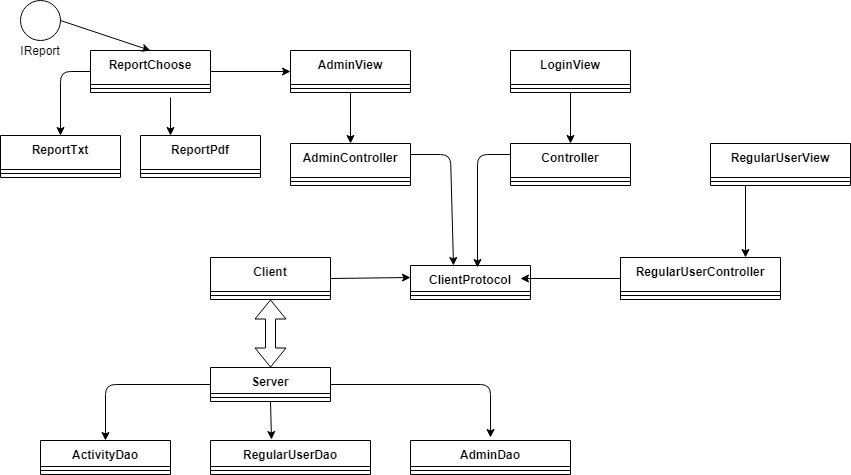

The diagram above was exported from draw.io. Its source (the exported page's mxGraphModel, read from the mxfile embedded in the PNG):
<mxGraphModel dx="1394" dy="747" grid="1" gridSize="10" guides="1" tooltips="1" connect="1" arrows="1" fold="1" page="1" pageScale="1" pageWidth="1654" pageHeight="2336" math="0" shadow="0">
  <root>
    <mxCell id="0" />
    <mxCell id="1" parent="0" />
    <mxCell id="gcxgM5kWNbblvHuXN-_Z-1" value="Client" style="swimlane;fontStyle=1;align=center;verticalAlign=top;childLayout=stackLayout;horizontal=1;startSize=34;horizontalStack=0;resizeParent=1;resizeParentMax=0;resizeLast=0;collapsible=1;marginBottom=0;" vertex="1" parent="1">
      <mxGeometry x="240" y="260" width="120" height="42" as="geometry" />
    </mxCell>
    <mxCell id="gcxgM5kWNbblvHuXN-_Z-3" value="" style="line;strokeWidth=1;fillColor=none;align=left;verticalAlign=middle;spacingTop=-1;spacingLeft=3;spacingRight=3;rotatable=0;labelPosition=right;points=[];portConstraint=eastwest;" vertex="1" parent="gcxgM5kWNbblvHuXN-_Z-1">
      <mxGeometry y="34" width="120" height="8" as="geometry" />
    </mxCell>
    <mxCell id="gcxgM5kWNbblvHuXN-_Z-6" value="Server" style="swimlane;fontStyle=1;align=center;verticalAlign=top;childLayout=stackLayout;horizontal=1;startSize=26;horizontalStack=0;resizeParent=1;resizeParentMax=0;resizeLast=0;collapsible=1;marginBottom=0;" vertex="1" parent="1">
      <mxGeometry x="240" y="370" width="120" height="34" as="geometry" />
    </mxCell>
    <mxCell id="gcxgM5kWNbblvHuXN-_Z-8" value="" style="line;strokeWidth=1;fillColor=none;align=left;verticalAlign=middle;spacingTop=-1;spacingLeft=3;spacingRight=3;rotatable=0;labelPosition=right;points=[];portConstraint=eastwest;" vertex="1" parent="gcxgM5kWNbblvHuXN-_Z-6">
      <mxGeometry y="26" width="120" height="8" as="geometry" />
    </mxCell>
    <mxCell id="gcxgM5kWNbblvHuXN-_Z-11" value="" style="shape=flexArrow;endArrow=classic;startArrow=classic;html=1;exitX=0.5;exitY=0;exitDx=0;exitDy=0;entryX=0.5;entryY=1;entryDx=0;entryDy=0;" edge="1" parent="1" source="gcxgM5kWNbblvHuXN-_Z-6" target="gcxgM5kWNbblvHuXN-_Z-1">
      <mxGeometry width="50" height="50" relative="1" as="geometry">
        <mxPoint x="275" y="350" as="sourcePoint" />
        <mxPoint x="325" y="300" as="targetPoint" />
      </mxGeometry>
    </mxCell>
    <mxCell id="gcxgM5kWNbblvHuXN-_Z-12" value="ActivityDao" style="swimlane;fontStyle=1;align=center;verticalAlign=top;childLayout=stackLayout;horizontal=1;startSize=26;horizontalStack=0;resizeParent=1;resizeParentMax=0;resizeLast=0;collapsible=1;marginBottom=0;" vertex="1" parent="1">
      <mxGeometry x="70" y="443" width="130" height="34" as="geometry" />
    </mxCell>
    <mxCell id="gcxgM5kWNbblvHuXN-_Z-14" value="" style="line;strokeWidth=1;fillColor=none;align=left;verticalAlign=middle;spacingTop=-1;spacingLeft=3;spacingRight=3;rotatable=0;labelPosition=right;points=[];portConstraint=eastwest;" vertex="1" parent="gcxgM5kWNbblvHuXN-_Z-12">
      <mxGeometry y="26" width="130" height="8" as="geometry" />
    </mxCell>
    <mxCell id="gcxgM5kWNbblvHuXN-_Z-17" value="AdminDao" style="swimlane;fontStyle=1;align=center;verticalAlign=top;childLayout=stackLayout;horizontal=1;startSize=26;horizontalStack=0;resizeParent=1;resizeParentMax=0;resizeLast=0;collapsible=1;marginBottom=0;" vertex="1" parent="1">
      <mxGeometry x="440" y="443" width="160" height="34" as="geometry" />
    </mxCell>
    <mxCell id="gcxgM5kWNbblvHuXN-_Z-18" value="" style="line;strokeWidth=1;fillColor=none;align=left;verticalAlign=middle;spacingTop=-1;spacingLeft=3;spacingRight=3;rotatable=0;labelPosition=right;points=[];portConstraint=eastwest;" vertex="1" parent="gcxgM5kWNbblvHuXN-_Z-17">
      <mxGeometry y="26" width="160" height="8" as="geometry" />
    </mxCell>
    <mxCell id="gcxgM5kWNbblvHuXN-_Z-23" value="RegularUserDao" style="swimlane;fontStyle=1;align=center;verticalAlign=top;childLayout=stackLayout;horizontal=1;startSize=26;horizontalStack=0;resizeParent=1;resizeParentMax=0;resizeLast=0;collapsible=1;marginBottom=0;" vertex="1" parent="1">
      <mxGeometry x="240" y="443" width="160" height="34" as="geometry" />
    </mxCell>
    <mxCell id="gcxgM5kWNbblvHuXN-_Z-24" value="" style="line;strokeWidth=1;fillColor=none;align=left;verticalAlign=middle;spacingTop=-1;spacingLeft=3;spacingRight=3;rotatable=0;labelPosition=right;points=[];portConstraint=eastwest;" vertex="1" parent="gcxgM5kWNbblvHuXN-_Z-23">
      <mxGeometry y="26" width="160" height="8" as="geometry" />
    </mxCell>
    <mxCell id="gcxgM5kWNbblvHuXN-_Z-26" value="" style="endArrow=classic;html=1;exitX=0.5;exitY=1;exitDx=0;exitDy=0;" edge="1" parent="1" source="gcxgM5kWNbblvHuXN-_Z-6">
      <mxGeometry width="50" height="50" relative="1" as="geometry">
        <mxPoint x="70" y="550" as="sourcePoint" />
        <mxPoint x="301" y="442" as="targetPoint" />
      </mxGeometry>
    </mxCell>
    <mxCell id="gcxgM5kWNbblvHuXN-_Z-27" value="" style="endArrow=classic;html=1;exitX=1;exitY=0.5;exitDx=0;exitDy=0;" edge="1" parent="1" source="gcxgM5kWNbblvHuXN-_Z-6">
      <mxGeometry width="50" height="50" relative="1" as="geometry">
        <mxPoint x="70" y="550" as="sourcePoint" />
        <mxPoint x="520" y="440" as="targetPoint" />
        <Array as="points">
          <mxPoint x="520" y="387" />
        </Array>
      </mxGeometry>
    </mxCell>
    <mxCell id="gcxgM5kWNbblvHuXN-_Z-28" value="" style="endArrow=classic;html=1;exitX=0;exitY=0.5;exitDx=0;exitDy=0;entryX=0.5;entryY=0;entryDx=0;entryDy=0;" edge="1" parent="1" source="gcxgM5kWNbblvHuXN-_Z-6" target="gcxgM5kWNbblvHuXN-_Z-12">
      <mxGeometry width="50" height="50" relative="1" as="geometry">
        <mxPoint x="70" y="550" as="sourcePoint" />
        <mxPoint x="120" y="500" as="targetPoint" />
        <Array as="points">
          <mxPoint x="135" y="387" />
        </Array>
      </mxGeometry>
    </mxCell>
    <mxCell id="gcxgM5kWNbblvHuXN-_Z-29" value="ClientProtocol" style="swimlane;fontStyle=1;align=center;verticalAlign=top;childLayout=stackLayout;horizontal=1;startSize=26;horizontalStack=0;resizeParent=1;resizeParentMax=0;resizeLast=0;collapsible=1;marginBottom=0;" vertex="1" parent="1">
      <mxGeometry x="440" y="268" width="120" height="34" as="geometry" />
    </mxCell>
    <mxCell id="gcxgM5kWNbblvHuXN-_Z-30" value="" style="line;strokeWidth=1;fillColor=none;align=left;verticalAlign=middle;spacingTop=-1;spacingLeft=3;spacingRight=3;rotatable=0;labelPosition=right;points=[];portConstraint=eastwest;" vertex="1" parent="gcxgM5kWNbblvHuXN-_Z-29">
      <mxGeometry y="26" width="120" height="8" as="geometry" />
    </mxCell>
    <mxCell id="gcxgM5kWNbblvHuXN-_Z-32" value="" style="endArrow=classic;html=1;exitX=1;exitY=0.5;exitDx=0;exitDy=0;entryX=0;entryY=0.353;entryDx=0;entryDy=0;entryPerimeter=0;" edge="1" parent="1" source="gcxgM5kWNbblvHuXN-_Z-1" target="gcxgM5kWNbblvHuXN-_Z-29">
      <mxGeometry width="50" height="50" relative="1" as="geometry">
        <mxPoint x="70" y="550" as="sourcePoint" />
        <mxPoint x="120" y="500" as="targetPoint" />
      </mxGeometry>
    </mxCell>
    <mxCell id="gcxgM5kWNbblvHuXN-_Z-33" value="RegularUserController" style="swimlane;fontStyle=1;align=center;verticalAlign=top;childLayout=stackLayout;horizontal=1;startSize=34;horizontalStack=0;resizeParent=1;resizeParentMax=0;resizeLast=0;collapsible=1;marginBottom=0;" vertex="1" parent="1">
      <mxGeometry x="650" y="260" width="160" height="42" as="geometry" />
    </mxCell>
    <mxCell id="gcxgM5kWNbblvHuXN-_Z-34" value="" style="line;strokeWidth=1;fillColor=none;align=left;verticalAlign=middle;spacingTop=-1;spacingLeft=3;spacingRight=3;rotatable=0;labelPosition=right;points=[];portConstraint=eastwest;" vertex="1" parent="gcxgM5kWNbblvHuXN-_Z-33">
      <mxGeometry y="34" width="160" height="8" as="geometry" />
    </mxCell>
    <mxCell id="gcxgM5kWNbblvHuXN-_Z-35" value="Controller" style="swimlane;fontStyle=1;align=center;verticalAlign=top;childLayout=stackLayout;horizontal=1;startSize=34;horizontalStack=0;resizeParent=1;resizeParentMax=0;resizeLast=0;collapsible=1;marginBottom=0;" vertex="1" parent="1">
      <mxGeometry x="540" y="146" width="120" height="42" as="geometry" />
    </mxCell>
    <mxCell id="gcxgM5kWNbblvHuXN-_Z-36" value="" style="line;strokeWidth=1;fillColor=none;align=left;verticalAlign=middle;spacingTop=-1;spacingLeft=3;spacingRight=3;rotatable=0;labelPosition=right;points=[];portConstraint=eastwest;" vertex="1" parent="gcxgM5kWNbblvHuXN-_Z-35">
      <mxGeometry y="34" width="120" height="8" as="geometry" />
    </mxCell>
    <mxCell id="gcxgM5kWNbblvHuXN-_Z-37" value="AdminController" style="swimlane;fontStyle=1;align=center;verticalAlign=top;childLayout=stackLayout;horizontal=1;startSize=34;horizontalStack=0;resizeParent=1;resizeParentMax=0;resizeLast=0;collapsible=1;marginBottom=0;" vertex="1" parent="1">
      <mxGeometry x="320" y="146" width="120" height="42" as="geometry" />
    </mxCell>
    <mxCell id="gcxgM5kWNbblvHuXN-_Z-38" value="" style="line;strokeWidth=1;fillColor=none;align=left;verticalAlign=middle;spacingTop=-1;spacingLeft=3;spacingRight=3;rotatable=0;labelPosition=right;points=[];portConstraint=eastwest;" vertex="1" parent="gcxgM5kWNbblvHuXN-_Z-37">
      <mxGeometry y="34" width="120" height="8" as="geometry" />
    </mxCell>
    <mxCell id="gcxgM5kWNbblvHuXN-_Z-40" value="" style="endArrow=classic;html=1;exitX=1;exitY=0.25;exitDx=0;exitDy=0;" edge="1" parent="1" source="gcxgM5kWNbblvHuXN-_Z-37">
      <mxGeometry width="50" height="50" relative="1" as="geometry">
        <mxPoint x="70" y="550" as="sourcePoint" />
        <mxPoint x="483" y="268" as="targetPoint" />
        <Array as="points">
          <mxPoint x="480" y="157" />
        </Array>
      </mxGeometry>
    </mxCell>
    <mxCell id="gcxgM5kWNbblvHuXN-_Z-41" value="" style="endArrow=classic;html=1;exitX=0;exitY=0.25;exitDx=0;exitDy=0;" edge="1" parent="1" source="gcxgM5kWNbblvHuXN-_Z-35">
      <mxGeometry width="50" height="50" relative="1" as="geometry">
        <mxPoint x="70" y="550" as="sourcePoint" />
        <mxPoint x="507" y="270" as="targetPoint" />
        <Array as="points">
          <mxPoint x="507" y="157" />
        </Array>
      </mxGeometry>
    </mxCell>
    <mxCell id="gcxgM5kWNbblvHuXN-_Z-42" value="" style="endArrow=classic;html=1;exitX=0;exitY=0.5;exitDx=0;exitDy=0;entryX=0.917;entryY=0.382;entryDx=0;entryDy=0;entryPerimeter=0;" edge="1" parent="1" source="gcxgM5kWNbblvHuXN-_Z-33" target="gcxgM5kWNbblvHuXN-_Z-29">
      <mxGeometry width="50" height="50" relative="1" as="geometry">
        <mxPoint x="70" y="550" as="sourcePoint" />
        <mxPoint x="120" y="500" as="targetPoint" />
      </mxGeometry>
    </mxCell>
    <mxCell id="gcxgM5kWNbblvHuXN-_Z-44" value="AdminView" style="swimlane;fontStyle=1;align=center;verticalAlign=top;childLayout=stackLayout;horizontal=1;startSize=34;horizontalStack=0;resizeParent=1;resizeParentMax=0;resizeLast=0;collapsible=1;marginBottom=0;" vertex="1" parent="1">
      <mxGeometry x="320" y="53" width="120" height="42" as="geometry" />
    </mxCell>
    <mxCell id="gcxgM5kWNbblvHuXN-_Z-45" value="" style="line;strokeWidth=1;fillColor=none;align=left;verticalAlign=middle;spacingTop=-1;spacingLeft=3;spacingRight=3;rotatable=0;labelPosition=right;points=[];portConstraint=eastwest;" vertex="1" parent="gcxgM5kWNbblvHuXN-_Z-44">
      <mxGeometry y="34" width="120" height="8" as="geometry" />
    </mxCell>
    <mxCell id="gcxgM5kWNbblvHuXN-_Z-46" value="LoginView" style="swimlane;fontStyle=1;align=center;verticalAlign=top;childLayout=stackLayout;horizontal=1;startSize=34;horizontalStack=0;resizeParent=1;resizeParentMax=0;resizeLast=0;collapsible=1;marginBottom=0;" vertex="1" parent="1">
      <mxGeometry x="540" y="53" width="120" height="42" as="geometry" />
    </mxCell>
    <mxCell id="gcxgM5kWNbblvHuXN-_Z-47" value="" style="line;strokeWidth=1;fillColor=none;align=left;verticalAlign=middle;spacingTop=-1;spacingLeft=3;spacingRight=3;rotatable=0;labelPosition=right;points=[];portConstraint=eastwest;" vertex="1" parent="gcxgM5kWNbblvHuXN-_Z-46">
      <mxGeometry y="34" width="120" height="8" as="geometry" />
    </mxCell>
    <mxCell id="gcxgM5kWNbblvHuXN-_Z-48" value="RegularUserView" style="swimlane;fontStyle=1;align=center;verticalAlign=top;childLayout=stackLayout;horizontal=1;startSize=34;horizontalStack=0;resizeParent=1;resizeParentMax=0;resizeLast=0;collapsible=1;marginBottom=0;" vertex="1" parent="1">
      <mxGeometry x="740" y="146" width="140" height="42" as="geometry" />
    </mxCell>
    <mxCell id="gcxgM5kWNbblvHuXN-_Z-49" value="" style="line;strokeWidth=1;fillColor=none;align=left;verticalAlign=middle;spacingTop=-1;spacingLeft=3;spacingRight=3;rotatable=0;labelPosition=right;points=[];portConstraint=eastwest;" vertex="1" parent="gcxgM5kWNbblvHuXN-_Z-48">
      <mxGeometry y="34" width="140" height="8" as="geometry" />
    </mxCell>
    <mxCell id="gcxgM5kWNbblvHuXN-_Z-50" value="" style="endArrow=classic;html=1;exitX=0.5;exitY=1;exitDx=0;exitDy=0;entryX=0.5;entryY=0;entryDx=0;entryDy=0;" edge="1" parent="1" source="gcxgM5kWNbblvHuXN-_Z-44" target="gcxgM5kWNbblvHuXN-_Z-37">
      <mxGeometry width="50" height="50" relative="1" as="geometry">
        <mxPoint x="70" y="550" as="sourcePoint" />
        <mxPoint x="120" y="500" as="targetPoint" />
      </mxGeometry>
    </mxCell>
    <mxCell id="gcxgM5kWNbblvHuXN-_Z-51" value="" style="endArrow=classic;html=1;exitX=0.5;exitY=1;exitDx=0;exitDy=0;entryX=0.5;entryY=0;entryDx=0;entryDy=0;" edge="1" parent="1" source="gcxgM5kWNbblvHuXN-_Z-46" target="gcxgM5kWNbblvHuXN-_Z-35">
      <mxGeometry width="50" height="50" relative="1" as="geometry">
        <mxPoint x="70" y="550" as="sourcePoint" />
        <mxPoint x="120" y="500" as="targetPoint" />
      </mxGeometry>
    </mxCell>
    <mxCell id="gcxgM5kWNbblvHuXN-_Z-52" value="" style="endArrow=classic;html=1;exitX=0.25;exitY=1;exitDx=0;exitDy=0;" edge="1" parent="1" source="gcxgM5kWNbblvHuXN-_Z-48">
      <mxGeometry width="50" height="50" relative="1" as="geometry">
        <mxPoint x="70" y="550" as="sourcePoint" />
        <mxPoint x="775" y="260" as="targetPoint" />
      </mxGeometry>
    </mxCell>
    <mxCell id="gcxgM5kWNbblvHuXN-_Z-53" value="ReportChoose" style="swimlane;fontStyle=1;align=center;verticalAlign=top;childLayout=stackLayout;horizontal=1;startSize=34;horizontalStack=0;resizeParent=1;resizeParentMax=0;resizeLast=0;collapsible=1;marginBottom=0;" vertex="1" parent="1">
      <mxGeometry x="120" y="53" width="120" height="42" as="geometry" />
    </mxCell>
    <mxCell id="gcxgM5kWNbblvHuXN-_Z-54" value="" style="line;strokeWidth=1;fillColor=none;align=left;verticalAlign=middle;spacingTop=-1;spacingLeft=3;spacingRight=3;rotatable=0;labelPosition=right;points=[];portConstraint=eastwest;" vertex="1" parent="gcxgM5kWNbblvHuXN-_Z-53">
      <mxGeometry y="34" width="120" height="8" as="geometry" />
    </mxCell>
    <mxCell id="gcxgM5kWNbblvHuXN-_Z-55" value="" style="endArrow=classic;html=1;exitX=1;exitY=0.5;exitDx=0;exitDy=0;entryX=0;entryY=0.5;entryDx=0;entryDy=0;" edge="1" parent="1" source="gcxgM5kWNbblvHuXN-_Z-53" target="gcxgM5kWNbblvHuXN-_Z-44">
      <mxGeometry width="50" height="50" relative="1" as="geometry">
        <mxPoint x="70" y="550" as="sourcePoint" />
        <mxPoint x="120" y="500" as="targetPoint" />
      </mxGeometry>
    </mxCell>
    <mxCell id="gcxgM5kWNbblvHuXN-_Z-56" value="ReportTxt" style="swimlane;fontStyle=1;align=center;verticalAlign=top;childLayout=stackLayout;horizontal=1;startSize=34;horizontalStack=0;resizeParent=1;resizeParentMax=0;resizeLast=0;collapsible=1;marginBottom=0;" vertex="1" parent="1">
      <mxGeometry x="30" y="138" width="120" height="42" as="geometry" />
    </mxCell>
    <mxCell id="gcxgM5kWNbblvHuXN-_Z-57" value="" style="line;strokeWidth=1;fillColor=none;align=left;verticalAlign=middle;spacingTop=-1;spacingLeft=3;spacingRight=3;rotatable=0;labelPosition=right;points=[];portConstraint=eastwest;" vertex="1" parent="gcxgM5kWNbblvHuXN-_Z-56">
      <mxGeometry y="34" width="120" height="8" as="geometry" />
    </mxCell>
    <mxCell id="gcxgM5kWNbblvHuXN-_Z-58" value="ReportPdf&#10;&#10;" style="swimlane;fontStyle=1;align=center;verticalAlign=top;childLayout=stackLayout;horizontal=1;startSize=34;horizontalStack=0;resizeParent=1;resizeParentMax=0;resizeLast=0;collapsible=1;marginBottom=0;" vertex="1" parent="1">
      <mxGeometry x="170" y="138" width="120" height="42" as="geometry" />
    </mxCell>
    <mxCell id="gcxgM5kWNbblvHuXN-_Z-59" value="" style="line;strokeWidth=1;fillColor=none;align=left;verticalAlign=middle;spacingTop=-1;spacingLeft=3;spacingRight=3;rotatable=0;labelPosition=right;points=[];portConstraint=eastwest;" vertex="1" parent="gcxgM5kWNbblvHuXN-_Z-58">
      <mxGeometry y="34" width="120" height="8" as="geometry" />
    </mxCell>
    <mxCell id="gcxgM5kWNbblvHuXN-_Z-60" value="" style="endArrow=classic;html=1;exitX=0;exitY=0.5;exitDx=0;exitDy=0;entryX=0.5;entryY=0;entryDx=0;entryDy=0;" edge="1" parent="1" source="gcxgM5kWNbblvHuXN-_Z-53" target="gcxgM5kWNbblvHuXN-_Z-56">
      <mxGeometry width="50" height="50" relative="1" as="geometry">
        <mxPoint x="30" y="550" as="sourcePoint" />
        <mxPoint x="80" y="500" as="targetPoint" />
        <Array as="points">
          <mxPoint x="90" y="74" />
        </Array>
      </mxGeometry>
    </mxCell>
    <mxCell id="gcxgM5kWNbblvHuXN-_Z-62" value="" style="endArrow=classic;html=1;entryX=0.25;entryY=0;entryDx=0;entryDy=0;" edge="1" parent="1" target="gcxgM5kWNbblvHuXN-_Z-58">
      <mxGeometry width="50" height="50" relative="1" as="geometry">
        <mxPoint x="200" y="100" as="sourcePoint" />
        <mxPoint x="80" y="500" as="targetPoint" />
      </mxGeometry>
    </mxCell>
    <mxCell id="gcxgM5kWNbblvHuXN-_Z-63" value="" style="ellipse;whiteSpace=wrap;html=1;aspect=fixed;" vertex="1" parent="1">
      <mxGeometry x="50" y="3" width="40" height="40" as="geometry" />
    </mxCell>
    <mxCell id="gcxgM5kWNbblvHuXN-_Z-64" value="" style="endArrow=classic;html=1;entryX=0.5;entryY=0;entryDx=0;entryDy=0;" edge="1" parent="1" target="gcxgM5kWNbblvHuXN-_Z-53">
      <mxGeometry width="50" height="50" relative="1" as="geometry">
        <mxPoint x="90" y="23" as="sourcePoint" />
        <mxPoint x="80" y="500" as="targetPoint" />
      </mxGeometry>
    </mxCell>
    <mxCell id="gcxgM5kWNbblvHuXN-_Z-66" value="IReport" style="text;html=1;strokeColor=none;fillColor=none;align=center;verticalAlign=middle;whiteSpace=wrap;rounded=0;" vertex="1" parent="1">
      <mxGeometry x="50" y="43" width="40" height="20" as="geometry" />
    </mxCell>
  </root>
</mxGraphModel>